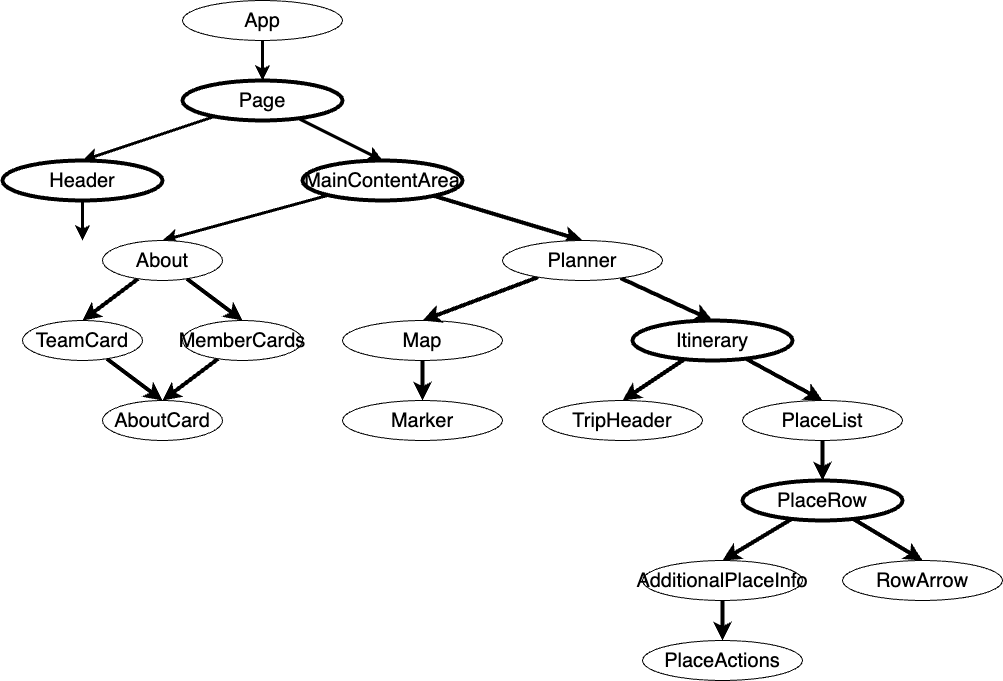

The diagram above was exported from draw.io. Its source (the exported page's mxGraphModel, read from the mxfile embedded in the PNG):
<mxGraphModel dx="1533" dy="1162" grid="1" gridSize="10" guides="1" tooltips="1" connect="1" arrows="1" fold="1" page="1" pageScale="1" pageWidth="1100" pageHeight="850" math="0" shadow="0">
  <root>
    <mxCell id="0" />
    <mxCell id="1" parent="0" />
    <mxCell id="vZE-XKSJ4nWbXNcmC3wu-1" style="rounded=0;orthogonalLoop=1;jettySize=auto;html=1;entryX=0.5;entryY=0;entryDx=0;entryDy=0;strokeWidth=3;fontSize=20;" edge="1" parent="1" source="vZE-XKSJ4nWbXNcmC3wu-2" target="vZE-XKSJ4nWbXNcmC3wu-4">
      <mxGeometry relative="1" as="geometry" />
    </mxCell>
    <mxCell id="vZE-XKSJ4nWbXNcmC3wu-2" value="App" style="ellipse;whiteSpace=wrap;html=1;fontSize=20;" vertex="1" parent="1">
      <mxGeometry x="200" width="160" height="40" as="geometry" />
    </mxCell>
    <mxCell id="vZE-XKSJ4nWbXNcmC3wu-3" style="rounded=0;orthogonalLoop=1;jettySize=auto;html=1;entryX=0.5;entryY=0;entryDx=0;entryDy=0;fontSize=20;strokeWidth=3;" edge="1" parent="1" source="vZE-XKSJ4nWbXNcmC3wu-4" target="vZE-XKSJ4nWbXNcmC3wu-6">
      <mxGeometry relative="1" as="geometry">
        <mxPoint x="960" y="150" as="sourcePoint" />
      </mxGeometry>
    </mxCell>
    <mxCell id="vZE-XKSJ4nWbXNcmC3wu-4" value="Page" style="ellipse;whiteSpace=wrap;html=1;fontSize=20;strokeWidth=4;" vertex="1" parent="1">
      <mxGeometry x="200" y="80" width="160" height="40" as="geometry" />
    </mxCell>
    <mxCell id="vZE-XKSJ4nWbXNcmC3wu-5" style="edgeStyle=none;rounded=0;orthogonalLoop=1;jettySize=auto;html=1;strokeWidth=3;fontSize=20;" edge="1" parent="1" source="vZE-XKSJ4nWbXNcmC3wu-6">
      <mxGeometry relative="1" as="geometry">
        <mxPoint x="100" y="240" as="targetPoint" />
      </mxGeometry>
    </mxCell>
    <mxCell id="vZE-XKSJ4nWbXNcmC3wu-6" value="Header" style="ellipse;whiteSpace=wrap;html=1;fontSize=20;strokeWidth=4;" vertex="1" parent="1">
      <mxGeometry x="20" y="160" width="160" height="40" as="geometry" />
    </mxCell>
    <mxCell id="vZE-XKSJ4nWbXNcmC3wu-7" style="edgeStyle=none;rounded=0;orthogonalLoop=1;jettySize=auto;html=1;strokeWidth=3;fontSize=20;entryX=0.5;entryY=0;entryDx=0;entryDy=0;" edge="1" parent="1" source="vZE-XKSJ4nWbXNcmC3wu-8" target="vZE-XKSJ4nWbXNcmC3wu-10">
      <mxGeometry relative="1" as="geometry">
        <mxPoint x="950" y="190" as="targetPoint" />
      </mxGeometry>
    </mxCell>
    <mxCell id="vZE-XKSJ4nWbXNcmC3wu-37" style="edgeStyle=none;rounded=0;orthogonalLoop=1;jettySize=auto;html=1;entryX=0.5;entryY=0;entryDx=0;entryDy=0;strokeWidth=4;" edge="1" parent="1" source="vZE-XKSJ4nWbXNcmC3wu-8" target="vZE-XKSJ4nWbXNcmC3wu-14">
      <mxGeometry relative="1" as="geometry" />
    </mxCell>
    <mxCell id="vZE-XKSJ4nWbXNcmC3wu-8" value="MainContentArea" style="ellipse;whiteSpace=wrap;html=1;fontSize=20;strokeWidth=4;" vertex="1" parent="1">
      <mxGeometry x="320" y="160" width="160" height="40" as="geometry" />
    </mxCell>
    <mxCell id="vZE-XKSJ4nWbXNcmC3wu-9" style="rounded=0;orthogonalLoop=1;jettySize=auto;html=1;entryX=0.5;entryY=0;entryDx=0;entryDy=0;strokeWidth=3;fontSize=20;" edge="1" parent="1" target="vZE-XKSJ4nWbXNcmC3wu-8" source="vZE-XKSJ4nWbXNcmC3wu-4">
      <mxGeometry relative="1" as="geometry">
        <mxPoint x="560" y="120" as="sourcePoint" />
      </mxGeometry>
    </mxCell>
    <mxCell id="vZE-XKSJ4nWbXNcmC3wu-17" style="edgeStyle=none;rounded=0;orthogonalLoop=1;jettySize=auto;html=1;entryX=0.5;entryY=0;entryDx=0;entryDy=0;strokeWidth=4;" edge="1" parent="1" source="vZE-XKSJ4nWbXNcmC3wu-10" target="vZE-XKSJ4nWbXNcmC3wu-11">
      <mxGeometry relative="1" as="geometry" />
    </mxCell>
    <mxCell id="vZE-XKSJ4nWbXNcmC3wu-18" style="edgeStyle=none;rounded=0;orthogonalLoop=1;jettySize=auto;html=1;strokeWidth=4;entryX=0.5;entryY=0;entryDx=0;entryDy=0;" edge="1" parent="1" source="vZE-XKSJ4nWbXNcmC3wu-10" target="vZE-XKSJ4nWbXNcmC3wu-16">
      <mxGeometry relative="1" as="geometry">
        <mxPoint x="260" y="330" as="targetPoint" />
      </mxGeometry>
    </mxCell>
    <mxCell id="vZE-XKSJ4nWbXNcmC3wu-10" value="About" style="ellipse;whiteSpace=wrap;html=1;fontSize=20;" vertex="1" parent="1">
      <mxGeometry x="120" y="240" width="120" height="40" as="geometry" />
    </mxCell>
    <mxCell id="vZE-XKSJ4nWbXNcmC3wu-19" style="edgeStyle=none;rounded=0;orthogonalLoop=1;jettySize=auto;html=1;entryX=0.5;entryY=0;entryDx=0;entryDy=0;strokeWidth=4;" edge="1" parent="1" source="vZE-XKSJ4nWbXNcmC3wu-11" target="vZE-XKSJ4nWbXNcmC3wu-15">
      <mxGeometry relative="1" as="geometry" />
    </mxCell>
    <mxCell id="vZE-XKSJ4nWbXNcmC3wu-11" value="TeamCard" style="ellipse;whiteSpace=wrap;html=1;fontSize=20;" vertex="1" parent="1">
      <mxGeometry x="40" y="320" width="120" height="40" as="geometry" />
    </mxCell>
    <mxCell id="vZE-XKSJ4nWbXNcmC3wu-26" style="edgeStyle=none;rounded=0;orthogonalLoop=1;jettySize=auto;html=1;entryX=0.5;entryY=0;entryDx=0;entryDy=0;strokeWidth=4;" edge="1" parent="1" source="vZE-XKSJ4nWbXNcmC3wu-12" target="vZE-XKSJ4nWbXNcmC3wu-22">
      <mxGeometry relative="1" as="geometry" />
    </mxCell>
    <mxCell id="vZE-XKSJ4nWbXNcmC3wu-12" value="Itinerary" style="ellipse;whiteSpace=wrap;html=1;fontSize=20;strokeWidth=4;" vertex="1" parent="1">
      <mxGeometry x="650" y="320" width="160" height="40" as="geometry" />
    </mxCell>
    <mxCell id="vZE-XKSJ4nWbXNcmC3wu-24" style="edgeStyle=none;rounded=0;orthogonalLoop=1;jettySize=auto;html=1;exitX=0.5;exitY=1;exitDx=0;exitDy=0;entryX=0.5;entryY=0;entryDx=0;entryDy=0;strokeWidth=4;" edge="1" parent="1" source="vZE-XKSJ4nWbXNcmC3wu-13" target="vZE-XKSJ4nWbXNcmC3wu-21">
      <mxGeometry relative="1" as="geometry" />
    </mxCell>
    <mxCell id="vZE-XKSJ4nWbXNcmC3wu-13" value="Map" style="ellipse;whiteSpace=wrap;html=1;fontSize=20;" vertex="1" parent="1">
      <mxGeometry x="360" y="320" width="160" height="40" as="geometry" />
    </mxCell>
    <mxCell id="vZE-XKSJ4nWbXNcmC3wu-23" style="edgeStyle=none;rounded=0;orthogonalLoop=1;jettySize=auto;html=1;entryX=0.5;entryY=0;entryDx=0;entryDy=0;strokeWidth=4;" edge="1" parent="1" source="vZE-XKSJ4nWbXNcmC3wu-14" target="vZE-XKSJ4nWbXNcmC3wu-13">
      <mxGeometry relative="1" as="geometry" />
    </mxCell>
    <mxCell id="vZE-XKSJ4nWbXNcmC3wu-25" style="edgeStyle=none;rounded=0;orthogonalLoop=1;jettySize=auto;html=1;entryX=0.5;entryY=0;entryDx=0;entryDy=0;strokeWidth=4;" edge="1" parent="1" source="vZE-XKSJ4nWbXNcmC3wu-14" target="vZE-XKSJ4nWbXNcmC3wu-12">
      <mxGeometry relative="1" as="geometry" />
    </mxCell>
    <mxCell id="vZE-XKSJ4nWbXNcmC3wu-14" value="Planner" style="ellipse;whiteSpace=wrap;html=1;fontSize=20;" vertex="1" parent="1">
      <mxGeometry x="520" y="240" width="160" height="40" as="geometry" />
    </mxCell>
    <mxCell id="vZE-XKSJ4nWbXNcmC3wu-15" value="AboutCard" style="ellipse;whiteSpace=wrap;html=1;fontSize=20;" vertex="1" parent="1">
      <mxGeometry x="120" y="400" width="120" height="40" as="geometry" />
    </mxCell>
    <mxCell id="vZE-XKSJ4nWbXNcmC3wu-20" style="edgeStyle=none;rounded=0;orthogonalLoop=1;jettySize=auto;html=1;entryX=0.5;entryY=0;entryDx=0;entryDy=0;strokeWidth=4;" edge="1" parent="1" source="vZE-XKSJ4nWbXNcmC3wu-16" target="vZE-XKSJ4nWbXNcmC3wu-15">
      <mxGeometry relative="1" as="geometry" />
    </mxCell>
    <mxCell id="vZE-XKSJ4nWbXNcmC3wu-16" value="MemberCards" style="ellipse;whiteSpace=wrap;html=1;fontSize=20;" vertex="1" parent="1">
      <mxGeometry x="200" y="320" width="120" height="40" as="geometry" />
    </mxCell>
    <mxCell id="vZE-XKSJ4nWbXNcmC3wu-21" value="Marker" style="ellipse;whiteSpace=wrap;html=1;fontSize=20;" vertex="1" parent="1">
      <mxGeometry x="360" y="400" width="160" height="40" as="geometry" />
    </mxCell>
    <mxCell id="vZE-XKSJ4nWbXNcmC3wu-22" value="TripHeader" style="ellipse;whiteSpace=wrap;html=1;fontSize=20;" vertex="1" parent="1">
      <mxGeometry x="560" y="400" width="160" height="40" as="geometry" />
    </mxCell>
    <mxCell id="vZE-XKSJ4nWbXNcmC3wu-27" style="edgeStyle=none;rounded=0;orthogonalLoop=1;jettySize=auto;html=1;entryX=0.5;entryY=0;entryDx=0;entryDy=0;strokeWidth=4;" edge="1" parent="1" source="vZE-XKSJ4nWbXNcmC3wu-12" target="vZE-XKSJ4nWbXNcmC3wu-28">
      <mxGeometry relative="1" as="geometry">
        <mxPoint x="711.9101246729294" y="368.7265835513804" as="sourcePoint" />
        <mxPoint x="650" y="410" as="targetPoint" />
      </mxGeometry>
    </mxCell>
    <mxCell id="vZE-XKSJ4nWbXNcmC3wu-33" style="edgeStyle=none;rounded=0;orthogonalLoop=1;jettySize=auto;html=1;entryX=0.5;entryY=0;entryDx=0;entryDy=0;strokeWidth=4;" edge="1" parent="1" source="vZE-XKSJ4nWbXNcmC3wu-28" target="vZE-XKSJ4nWbXNcmC3wu-29">
      <mxGeometry relative="1" as="geometry" />
    </mxCell>
    <mxCell id="vZE-XKSJ4nWbXNcmC3wu-28" value="PlaceList" style="ellipse;whiteSpace=wrap;html=1;fontSize=20;" vertex="1" parent="1">
      <mxGeometry x="760" y="400" width="160" height="40" as="geometry" />
    </mxCell>
    <mxCell id="vZE-XKSJ4nWbXNcmC3wu-34" style="edgeStyle=none;rounded=0;orthogonalLoop=1;jettySize=auto;html=1;entryX=0.5;entryY=0;entryDx=0;entryDy=0;strokeWidth=4;" edge="1" parent="1" source="vZE-XKSJ4nWbXNcmC3wu-29" target="vZE-XKSJ4nWbXNcmC3wu-31">
      <mxGeometry relative="1" as="geometry" />
    </mxCell>
    <mxCell id="vZE-XKSJ4nWbXNcmC3wu-35" style="edgeStyle=none;rounded=0;orthogonalLoop=1;jettySize=auto;html=1;entryX=0.5;entryY=0;entryDx=0;entryDy=0;strokeWidth=4;" edge="1" parent="1" source="vZE-XKSJ4nWbXNcmC3wu-29" target="vZE-XKSJ4nWbXNcmC3wu-32">
      <mxGeometry relative="1" as="geometry" />
    </mxCell>
    <mxCell id="vZE-XKSJ4nWbXNcmC3wu-29" value="PlaceRow" style="ellipse;whiteSpace=wrap;html=1;fontSize=20;strokeWidth=4;" vertex="1" parent="1">
      <mxGeometry x="760" y="480" width="160" height="40" as="geometry" />
    </mxCell>
    <mxCell id="vZE-XKSJ4nWbXNcmC3wu-30" value="PlaceActions" style="ellipse;whiteSpace=wrap;html=1;fontSize=20;" vertex="1" parent="1">
      <mxGeometry x="660" y="640" width="160" height="40" as="geometry" />
    </mxCell>
    <mxCell id="vZE-XKSJ4nWbXNcmC3wu-36" style="edgeStyle=none;rounded=0;orthogonalLoop=1;jettySize=auto;html=1;entryX=0.5;entryY=0;entryDx=0;entryDy=0;strokeWidth=4;" edge="1" parent="1" source="vZE-XKSJ4nWbXNcmC3wu-31" target="vZE-XKSJ4nWbXNcmC3wu-30">
      <mxGeometry relative="1" as="geometry" />
    </mxCell>
    <mxCell id="vZE-XKSJ4nWbXNcmC3wu-31" value="AdditionalPlaceInfo" style="ellipse;whiteSpace=wrap;html=1;fontSize=20;" vertex="1" parent="1">
      <mxGeometry x="660" y="560" width="160" height="40" as="geometry" />
    </mxCell>
    <mxCell id="vZE-XKSJ4nWbXNcmC3wu-32" value="RowArrow" style="ellipse;whiteSpace=wrap;html=1;fontSize=20;" vertex="1" parent="1">
      <mxGeometry x="860" y="560" width="160" height="40" as="geometry" />
    </mxCell>
  </root>
</mxGraphModel>